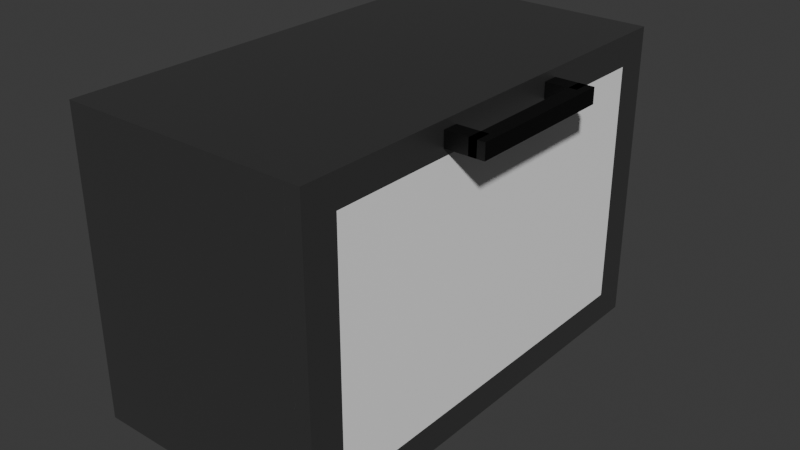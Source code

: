 # Source: oven.blend  (saved by Blender 4.0.36; exported with 4.5.12 LTS)
import bpy
from mathutils import Matrix  # noqa: F401  (used for matrix-valued properties, if any)

bpy.ops.wm.read_factory_settings(use_empty=True)
scene = bpy.context.scene
scene.name = 'Scene'

# ---- collections
col_collection = bpy.data.collections.new('Collection'); scene.collection.children.link(col_collection)

# ---- materials (node trees are filled in below, after node groups)
mat_material = bpy.data.materials.new('Material')
mat_material.alpha_threshold = 0.0
mat_material.use_transparent_shadow = False
mat_material.roughness = 0.5
mat_material.line_color = (0.0, 0.0, 0.0, 1.0)
mat_outside = bpy.data.materials.new('Outside')
mat_outside.use_transparent_shadow = False
mat_glass = bpy.data.materials.new('Glass')
mat_glass.use_transparent_shadow = False
mat_handle = bpy.data.materials.new('Handle')
mat_handle.use_transparent_shadow = False

# ---- material node trees
mat_material.use_nodes = True; mat_material.node_tree.nodes.clear()
_N = mat_material.node_tree.nodes; _L = mat_material.node_tree.links
n0 = _N.new('ShaderNodeOutputMaterial'); n0.name = 'Material Output'; n0.location = (300, 300)
n1 = _N.new('ShaderNodeBsdfPrincipled'); n1.name = 'Principled BSDF'; n1.location = (10, 300)
n1.inputs[0].default_value = (0.2639, 0.2639, 0.2639, 1.0)
n1.inputs[1].default_value = 1.0
n1.inputs[3].default_value = 1.45
_L.new(n1.outputs[0], n0.inputs[0])
n0.is_active_output = True
mat_outside.use_nodes = True; mat_outside.node_tree.nodes.clear()
_N = mat_outside.node_tree.nodes; _L = mat_outside.node_tree.links
n0 = _N.new('ShaderNodeBsdfPrincipled'); n0.name = 'Principled BSDF'; n0.location = (10, 300)
n0.inputs[0].default_value = (0.2639, 0.2639, 0.2639, 1.0)
n0.inputs[1].default_value = 1.0
n0.inputs[3].default_value = 1.45
n1 = _N.new('ShaderNodeOutputMaterial'); n1.name = 'Material Output'; n1.location = (300, 300)
_L.new(n0.outputs[0], n1.inputs[0])
n1.is_active_output = True
mat_glass.use_nodes = True; mat_glass.node_tree.nodes.clear()
_N = mat_glass.node_tree.nodes; _L = mat_glass.node_tree.links
n0 = _N.new('ShaderNodeOutputMaterial'); n0.name = 'Material Output'; n0.location = (300, 300)
n1 = _N.new('ShaderNodeBsdfPrincipled'); n1.name = 'Principled BSDF'; n1.location = (-22, 298)
n1.inputs[0].default_value = (1.0, 1.0, 1.0, 1.0)
n1.inputs[3].default_value = 1.45
_L.new(n1.outputs[0], n0.inputs[0])
n0.is_active_output = True
mat_handle.use_nodes = True; mat_handle.node_tree.nodes.clear()
_N = mat_handle.node_tree.nodes; _L = mat_handle.node_tree.links
n0 = _N.new('ShaderNodeBsdfPrincipled'); n0.name = 'Principled BSDF'; n0.location = (10, 300)
n0.inputs[0].default_value = (0.0, 0.0, 0.0, 1.0)
n0.inputs[3].default_value = 1.45
n1 = _N.new('ShaderNodeOutputMaterial'); n1.name = 'Material Output'; n1.location = (300, 300)
_L.new(n0.outputs[0], n1.inputs[0])
n1.is_active_output = True

# ---- world
world_world = bpy.data.worlds.new('World'); scene.world = world_world
world_world.use_nodes = True; world_world.node_tree.nodes.clear()
_N = world_world.node_tree.nodes; _L = world_world.node_tree.links
n0 = _N.new('ShaderNodeOutputWorld'); n0.name = 'World Output'; n0.location = (300, 300)
n1 = _N.new('ShaderNodeBackground'); n1.name = 'Background'; n1.location = (10, 300)
n1.inputs[0].default_value = (0.05088, 0.05088, 0.05088, 1.0)
_L.new(n1.outputs[0], n0.inputs[0])
n0.is_active_output = True
world_world.color = (0.05088, 0.05088, 0.05088)
world_world.use_sun_shadow = False
world_world.sun_shadow_jitter_overblur = 0.0

# ---- meshes
me_cube = bpy.data.meshes.new('Cube')
me_cube.from_pydata([(-0.725, -1.5, -0.05), (0.77, 1.5, 1.0), (-0.725, -1.5, 0.05), (0.77, 1.5, -1.0), (0.77, -1.5, 1.0), (-0.725, 1.5, -0.05), (0.77, -1.5, -1.0), (-0.725, 1.5, 0.05), (-0.77, 1.5, 1.0), (0.725, -1.5, -0.05), (-0.6523, 1.388, 0.9), (0.725, -1.5, 0.05), (-0.77, 1.5, -1.0), (0.725, 1.5, -0.05), (0.725, 1.5, 0.05), (-0.6523, 1.388, -0.9), (-0.77, -1.5, 1.0), (-0.6523, -1.388, 0.9), (-0.77, -1.5, -1.0), (-0.6523, -1.388, -0.9), (0.77, 1.388, -0.9), (0.77, 1.388, 0.9), (0.77, -1.388, -0.9), (0.77, -1.388, 0.9), (-0.6523, -1.388, -0.05), (-0.6523, -1.388, 0.05), (0.725, -1.388, -0.05), (0.725, -1.388, 0.05), (-0.6523, 1.388, -0.05), (-0.6523, 1.388, 0.05), (0.725, 1.388, -0.05), (0.725, 1.388, 0.05), (-0.0385, 1.5, -0.05), (0.0385, -1.5, -0.05), (0.0385, 1.5, 0.05), (-0.0385, -1.5, 0.05)], [], [(1, 8, 16, 4), (0, 2, 16, 18), (0, 18, 6, 4, 16, 2, 35, 11, 9, 33), (33, 9, 11, 35), (35, 2, 0, 33), (18, 16, 8, 12), (12, 3, 6, 18), (20, 22, 6, 3, 1, 4, 23, 21), (4, 6, 22, 23), (14, 1, 3, 13), (3, 12, 8, 1, 14, 34, 7, 5, 32, 13), (5, 7, 34, 32), (14, 13, 32, 34), (17, 10, 21, 23), (25, 17, 23, 22, 19, 24, 26, 27), (29, 10, 17, 25), (24, 19, 15, 28), (15, 19, 22, 20), (28, 15, 20, 21, 10, 29, 31, 30), (27, 26, 30, 31), (26, 24, 28, 30), (27, 31, 29, 25)])
_uv = me_cube.uv_layers.new(name='UVMap')
_uv.uv.foreach_set('vector', [0.625, 0.5, 0.875, 0.5, 0.875, 0.75, 0.625, 0.75, 0.4937, 0.9927, 0.5063, 0.9927, 0.625, 1.0, 0.375, 1.0, 0.4937, 0.9927, 0.375, 1.0, 0.375, 0.75, 0.625, 0.75, 0.625, 1.0, 0.5063, 0.9927, 0.5062, 0.8813, 0.5063, 0.7573, 0.4937, 0.7573, 0.4937, 0.8687, 0.4937, 0.8687, 0.4937, 0.7573, 0.5063, 0.7573, 0.5062, 0.8813, 0.5062, 0.8813, 0.5063, 0.9927, 0.4937, 0.9927, 0.4937, 0.8687, 0.375, 0.0, 0.625, 0.0, 0.625, 0.25, 0.375, 0.25, 0.125, 0.5, 0.375, 0.5, 0.375, 0.75, 0.125, 0.75, 0.3875, 0.5094, 0.3875, 0.7406, 0.375, 0.75, 0.375, 0.5, 0.625, 0.5, 0.625, 0.75, 0.6125, 0.7406, 0.6125, 0.5094, 0.625, 0.75, 0.375, 0.75, 0.3875, 0.7406, 0.6125, 0.7406, 0.5063, 0.4927, 0.625, 0.5, 0.375, 0.5, 0.4937, 0.4927, 0.375, 0.5, 0.375, 0.25, 0.625, 0.25, 0.625, 0.5, 0.5063, 0.4927, 0.5062, 0.3812, 0.5063, 0.2573, 0.4937, 0.2573, 0.4937, 0.3687, 0.4937, 0.4927, 0.4937, 0.2573, 0.5063, 0.2573, 0.5062, 0.3812, 0.4937, 0.3687, 0.5063, 0.4927, 0.4937, 0.4927, 0.4937, 0.3687, 0.5062, 0.3812, 0.875, 0.75, 0.875, 0.5, 0.6319, 0.5, 0.6319, 0.75, 0.5069, 1.0, 0.625, 1.0, 0.625, 0.7569, 0.375, 0.7569, 0.375, 1.0, 0.4931, 1.0, 0.4931, 0.7646, 0.5069, 0.7646, 0.5069, 0.25, 0.625, 0.25, 0.625, 0.0, 0.5069, 0.0, 0.4931, 0.0, 0.375, 0.0, 0.375, 0.25, 0.4931, 0.25, 0.125, 0.5, 0.125, 0.75, 0.3681, 0.75, 0.3681, 0.5, 0.4931, 0.25, 0.375, 0.25, 0.375, 0.4931, 0.625, 0.4931, 0.625, 0.25, 0.5069, 0.25, 0.5069, 0.4854, 0.4931, 0.4854, 0.625, 0.7406, 0.375, 0.7406, 0.375, 0.5094, 0.625, 0.5094, 0.375, 0.7406, 0.1375, 0.7406, 0.1375, 0.5094, 0.375, 0.5094, 0.625, 0.7406, 0.625, 0.5094, 0.8625, 0.5094, 0.8625, 0.7406])
me_cube.materials.append(mat_material)
me_cube.use_mirror_vertex_groups = False
me_cube.update()
me_cube_002 = bpy.data.meshes.new('Cube.002')
me_cube_002.from_pydata([(-1.0, -1.0, -1.0), (-1.0, -1.0, 1.0), (-1.0, 1.0, -1.0), (-1.0, 1.0, 1.0), (1.0, -1.0, -1.0), (1.0, -1.0, 1.0), (1.0, 1.0, -1.0), (1.0, 1.0, 1.0), (-1.0, -1.176, -1.25), (-1.0, -1.0, -1.0), (-1.0, -1.176, 1.25), (-1.0, -1.0, 1.0), (-1.0, 1.176, -1.25), (-1.0, 1.0, -1.0), (-1.0, 1.0, 1.0), (-1.0, 1.176, 1.25), (1.0, -1.0, -1.0), (1.0, -1.176, -1.25), (1.0, -1.0, 1.0), (1.0, -1.176, 1.25), (1.0, 1.176, -1.25), (1.0, 1.0, -1.0), (1.0, 1.176, 1.25), (1.0, 1.0, 1.0)], [], [(2, 3, 7, 6), (6, 7, 5, 4), (4, 5, 1, 0), (2, 6, 4, 0), (7, 3, 1, 5), (14, 15, 12, 13), (12, 8, 10, 15, 14, 11, 9, 13), (12, 15, 22, 20), (16, 18, 19, 17), (16, 17, 20, 22, 19, 18, 23, 21), (17, 19, 10, 8), (12, 20, 17, 8), (22, 15, 10, 19), (14, 13, 21, 23), (11, 18, 16, 9), (9, 16, 21, 13), (11, 14, 23, 18)])
me_cube_002.polygons.foreach_set('material_index', [1, 1, 1, 1, 1, 0, 0, 0, 0, 0, 0, 0, 0, 1, 1, 1, 1])
_uv = me_cube_002.uv_layers.new(name='UVMap')
_uv.uv.foreach_set('vector', [0.375, 0.25, 0.625, 0.25, 0.625, 0.5, 0.375, 0.5, 0.375, 0.5, 0.625, 0.5, 0.625, 0.75, 0.375, 0.75, 0.375, 0.75, 0.625, 0.75, 0.625, 1.0, 0.375, 1.0, 0.125, 0.5, 0.375, 0.5, 0.375, 0.75, 0.125, 0.75, 0.625, 0.5, 0.875, 0.5, 0.875, 0.75, 0.625, 0.75, 0.6, 0.2313, 0.625, 0.25, 0.375, 0.25, 0.4, 0.2313, 0.375, 0.25, 0.375, 0.0, 0.625, 0.0, 0.625, 0.25, 0.6, 0.2313, 0.6, 0.01875, 0.4, 0.01875, 0.4, 0.2313, 0.375, 0.25, 0.625, 0.25, 0.625, 0.5, 0.375, 0.5, 0.4, 0.7313, 0.6, 0.7312, 0.625, 0.75, 0.375, 0.75, 0.4, 0.7313, 0.375, 0.75, 0.375, 0.5, 0.625, 0.5, 0.625, 0.75, 0.6, 0.7312, 0.6, 0.5188, 0.4, 0.5188, 0.375, 0.75, 0.625, 0.75, 0.625, 1.0, 0.375, 1.0, 0.125, 0.5, 0.375, 0.5, 0.375, 0.75, 0.125, 0.75, 0.625, 0.5, 0.875, 0.5, 0.875, 0.75, 0.625, 0.75, 0.625, 0.25, 0.375, 0.25, 0.375, 0.5, 0.625, 0.5, 0.625, 1.0, 0.625, 0.75, 0.375, 0.75, 0.375, 1.0, 0.125, 0.75, 0.375, 0.75, 0.375, 0.5, 0.125, 0.5, 0.875, 0.75, 0.875, 0.5, 0.625, 0.5, 0.625, 0.75])
me_cube_002.materials.append(mat_outside)
me_cube_002.materials.append(mat_glass)
me_cube_002.update()
me_cube_001 = bpy.data.meshes.new('Cube.001')
me_cube_001.from_pydata([(-0.1, -0.05, -0.05), (-0.1, -0.05, 0.05), (-0.1, 0.05, -0.05), (-0.1, 0.05, 0.05), (0.1, -0.05, -0.05), (0.1, -0.05, 0.05), (0.1, 0.05, -0.05), (0.1, 0.05, 0.05), (0.05, -0.95, -0.05), (0.05, -0.95, 0.05), (0.05, 0.05, -0.05), (0.05, 0.05, 0.05), (0.15, -0.95, -0.05), (0.15, -0.95, 0.05), (0.15, 0.05, -0.05), (0.15, 0.05, 0.05), (-0.1, -0.95, -0.05), (-0.1, -0.95, 0.05), (-0.1, -0.85, -0.05), (-0.1, -0.85, 0.05), (0.1, -0.95, -0.05), (0.1, -0.95, 0.05), (0.1, -0.85, -0.05), (0.1, -0.85, 0.05)], [], [(0, 1, 3, 2), (2, 3, 7, 6), (6, 7, 5, 4), (4, 5, 1, 0), (2, 6, 4, 0), (7, 3, 1, 5), (8, 9, 11, 10), (10, 11, 15, 14), (14, 15, 13, 12), (12, 13, 9, 8), (10, 14, 12, 8), (15, 11, 9, 13), (16, 17, 19, 18), (18, 19, 23, 22), (22, 23, 21, 20), (20, 21, 17, 16), (18, 22, 20, 16), (23, 19, 17, 21)])
_uv = me_cube_001.uv_layers.new(name='UVMap')
_uv.uv.foreach_set('vector', [0.375, 0.0, 0.625, 0.0, 0.625, 0.25, 0.375, 0.25, 0.375, 0.25, 0.625, 0.25, 0.625, 0.5, 0.375, 0.5, 0.375, 0.5, 0.625, 0.5, 0.625, 0.75, 0.375, 0.75, 0.375, 0.75, 0.625, 0.75, 0.625, 1.0, 0.375, 1.0, 0.125, 0.5, 0.375, 0.5, 0.375, 0.75, 0.125, 0.75, 0.625, 0.5, 0.875, 0.5, 0.875, 0.75, 0.625, 0.75, 0.375, 0.0, 0.625, 0.0, 0.625, 0.25, 0.375, 0.25, 0.375, 0.25, 0.625, 0.25, 0.625, 0.5, 0.375, 0.5, 0.375, 0.5, 0.625, 0.5, 0.625, 0.75, 0.375, 0.75, 0.375, 0.75, 0.625, 0.75, 0.625, 1.0, 0.375, 1.0, 0.125, 0.5, 0.375, 0.5, 0.375, 0.75, 0.125, 0.75, 0.625, 0.5, 0.875, 0.5, 0.875, 0.75, 0.625, 0.75, 0.375, 0.0, 0.625, 0.0, 0.625, 0.25, 0.375, 0.25, 0.375, 0.25, 0.625, 0.25, 0.625, 0.5, 0.375, 0.5, 0.375, 0.5, 0.625, 0.5, 0.625, 0.75, 0.375, 0.75, 0.375, 0.75, 0.625, 0.75, 0.625, 1.0, 0.375, 1.0, 0.125, 0.5, 0.375, 0.5, 0.375, 0.75, 0.125, 0.75, 0.625, 0.5, 0.875, 0.5, 0.875, 0.75, 0.625, 0.75])
me_cube_001.materials.append(mat_handle)
me_cube_001.update()

# ---- objects
ob_oven = bpy.data.objects.new('Oven', me_cube)
ob_oven_door = bpy.data.objects.new('Oven Door', me_cube_002)
ob_handle = bpy.data.objects.new('Handle', me_cube_001)

# ---- transforms, parenting, visibility, modifiers, constraints
ob_oven.location = (0.0, 0.0, 0.0)
ob_oven.lock_rotations_4d = False
ob_oven.empty_display_type = 'ARROWS'
ob_oven.lineart.crease_threshold = 0.0
ob_oven_door.location = (0.82, 0.0, 0.0)
ob_oven_door.scale = (0.05, 1.275, 0.8)
ob_handle.location = (0.975, 0.45, 0.9)

# ---- collection membership
col_collection.objects.link(ob_oven)
col_collection.objects.link(ob_oven_door)
col_collection.objects.link(ob_handle)

# ---- scene / render settings (as saved in the file)
scene.frame_start = 1; scene.frame_end = 250; scene.frame_set(1)
scene.render.engine = 'BLENDER_EEVEE_NEXT'
scene.cycles.sampling_pattern = 'TABULATED_SOBOL'
bpy.context.view_layer.update()

# ---- added for rendering (the .blend has no active camera and no usable light): camera, sun
cam_auto = bpy.data.cameras.new('AutoCamera')
cam_auto.lens = 50.0
cam_auto.sensor_width = 36.0
cam_auto.clip_end = 1000.0
ob_auto_camera = bpy.data.objects.new('AutoCamera', cam_auto)
scene.collection.objects.link(ob_auto_camera)
ob_auto_camera.location = (3.94613, -4.52236, 3.01491)
ob_auto_camera.rotation_euler = (1.09748, -7.21219e-08, 0.694738)
scene.camera = ob_auto_camera
light_auto_sun = bpy.data.lights.new('AutoSun', 'SUN')
light_auto_sun.energy = 3.0
light_auto_sun.angle = 0.0523599
ob_auto_sun = bpy.data.objects.new('AutoSun', light_auto_sun)
scene.collection.objects.link(ob_auto_sun)
ob_auto_sun.rotation_euler = (0.872665, 0.174533, 0.523599)
bpy.context.view_layer.update()
